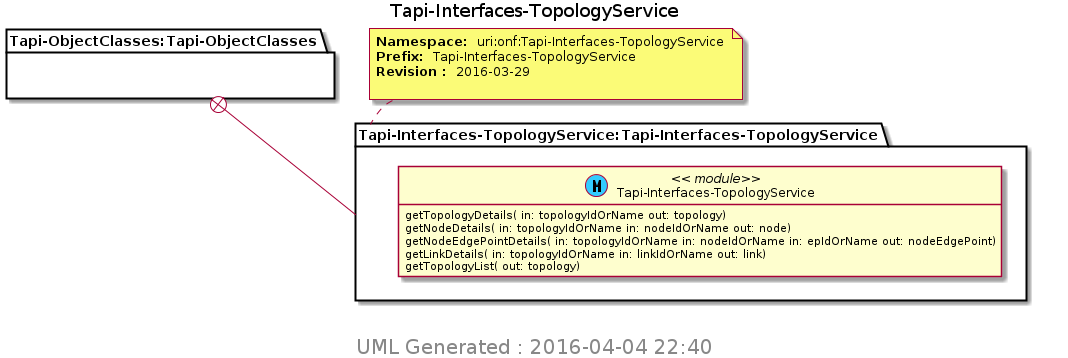

The diagram above was rendered by PlantUML. Its source (embedded in the PNG):
@startuml img/Tapi-Interfaces-TopologyService.png 
hide empty fields 
hide empty methods 
hide <<case>> circle
hide <<augment>> circle
hide <<choice>> circle
hide <<leafref>> stereotype
hide <<leafref>> circle
page 1x1 
Title Tapi-Interfaces-TopologyService 
package "Tapi-ObjectClasses:Tapi-ObjectClasses" as Tapi_ObjectClasses_Tapi_ObjectClasses { 
} 
note top of Tapi_Interfaces_TopologyService_Tapi_Interfaces_TopologyService : <b>Namespace: </b> uri:onf:Tapi-Interfaces-TopologyService \n<b>Prefix: </b> Tapi-Interfaces-TopologyService \n<b>Revision : </b> 2016-03-29 \n
package "Tapi-Interfaces-TopologyService:Tapi-Interfaces-TopologyService" as Tapi_Interfaces_TopologyService_Tapi_Interfaces_TopologyService { 
Tapi_ObjectClasses_Tapi_ObjectClasses +-- Tapi_Interfaces_TopologyService_Tapi_Interfaces_TopologyService
class "Tapi-Interfaces-TopologyService" as Tapi_Interfaces_TopologyService << (M, #33CCFF) module>> 
Tapi_Interfaces_TopologyService : getTopologyDetails( in: topologyIdOrName out: topology)
Tapi_Interfaces_TopologyService : getNodeDetails( in: topologyIdOrName in: nodeIdOrName out: node)
Tapi_Interfaces_TopologyService : getNodeEdgePointDetails( in: topologyIdOrName in: nodeIdOrName in: epIdOrName out: nodeEdgePoint)
Tapi_Interfaces_TopologyService : getLinkDetails( in: topologyIdOrName in: linkIdOrName out: link)
Tapi_Interfaces_TopologyService : getTopologyList( out: topology)
} 

center footer
 <size:20> UML Generated : 2016-04-04 22:40 </size>
 endfooter 
@enduml